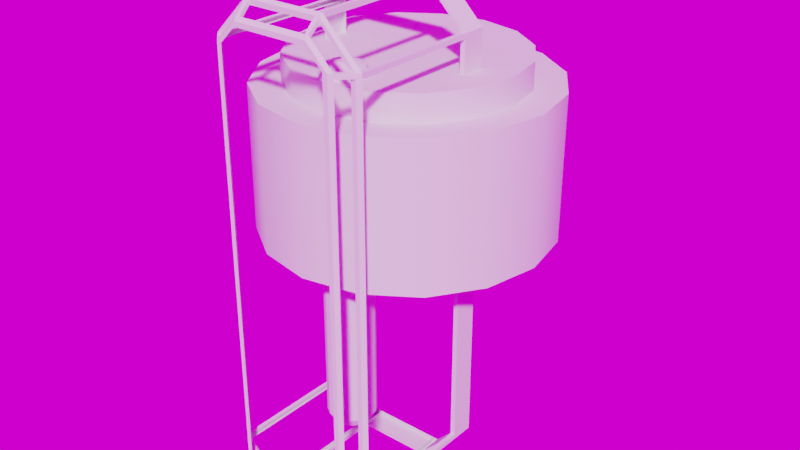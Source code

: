 # Source: blenderisland_wall_lamp.blend  (saved by Blender 2.83.18; exported with 4.5.12 LTS)
import bpy
from mathutils import Matrix  # noqa: F401  (used for matrix-valued properties, if any)

bpy.ops.wm.read_factory_settings(use_empty=True)
scene = bpy.context.scene
scene.name = 'Scene'

# ---- collections
col_wall_lamp = bpy.data.collections.new('wall_lamp'); scene.collection.children.link(col_wall_lamp)
col_no_import = bpy.data.collections.new('NO_import'); scene.collection.children.link(col_no_import)
col_table_lamp = bpy.data.collections.new('table_lamp'); scene.collection.children.link(col_table_lamp)

# ---- images (referenced by path relative to the original .blend; pixels are not part of the script)
import os
ASSET_DIR = os.environ.get("B2B_ASSET_DIR", "")  # directory of the original .blend (textures are referenced by path, not embedded)
HERE = os.path.dirname(os.path.abspath(__file__))  # packed textures are extracted next to this script under _unpacked/

def load_image(name, relpath, width, height, colorspace="sRGB"):
    """Load a texture the original file referenced (path relative to the .blend, or extracted next to this script)."""
    p = next((c for c in (os.path.join(HERE, relpath), os.path.join(ASSET_DIR, relpath)) if relpath and os.path.exists(c)), "")
    if p:
        img = bpy.data.images.load(p, check_existing=True)
        img.name = name
    else:  # same state as the original file: an image datablock whose file is absent (Cycles renders it pink)
        img = bpy.data.images.new(name, width, height)
        img.source = "FILE"
        img.filepath = "//" + (relpath or name)
    img.colorspace_settings.name = colorspace
    return img
img_courtyard_exr = load_image('courtyard.exr', 'courtyard.exr', 1024, 1024, 'Linear Rec.709')
img_forest_exr = load_image('forest.exr', 'forest.exr', 1024, 1024, 'Linear Rec.709')
img_interior_exr = load_image('interior.exr', 'interior.exr', 1024, 1024, 'Linear Rec.709')
img_night_exr = load_image('night.exr', 'night.exr', 1024, 1024, 'Linear Rec.709')
img_studio_exr = load_image('studio.exr', 'studio.exr', 1024, 1024, 'Linear Rec.709')
img_sunset_exr = load_image('sunset.exr', 'sunset.exr', 1024, 1024, 'Linear Rec.709')
img_sunrise_exr = load_image('sunrise.exr', 'sunrise.exr', 1024, 1024, 'Linear Rec.709')
img_city_exr = load_image('city.exr', 'city.exr', 1024, 1024, 'Linear Rec.709')

# ---- materials (node trees are filled in below, after node groups)
mat_lamp_screen = bpy.data.materials.new('lamp_screen')
mat_3rd = bpy.data.materials.new('3rd')
mat_2_light = bpy.data.materials.new('2_light')
mat_3_light = bpy.data.materials.new('3_light')
mat_1st__dominating_color = bpy.data.materials.new('1st (dominating color)')

# ---- node groups
ng_auto_smooth = bpy.data.node_groups.new('Auto Smooth', 'GeometryNodeTree')
_s = ng_auto_smooth.interface.new_socket(name='Geometry', in_out='OUTPUT', socket_type='NodeSocketGeometry')
_s = ng_auto_smooth.interface.new_socket(name='Geometry', in_out='INPUT', socket_type='NodeSocketGeometry')
_s = ng_auto_smooth.interface.new_socket(name='Angle', in_out='INPUT', socket_type='NodeSocketFloat')
_s.subtype = 'ANGLE'
_s.min_value = 0.0
_s.max_value = 3.142
ng_auto_smooth.is_modifier = True
_N = ng_auto_smooth.nodes; _L = ng_auto_smooth.links
n0 = _N.new('NodeGroupOutput'); n0.name = 'Group Output'; n0.location = (480, -100)
n1 = _N.new('NodeGroupInput'); n1.name = 'Group Input'; n1.location = (-420, -300)
n2 = _N.new('NodeGroupInput'); n2.name = 'Group Input.001'; n2.location = (-60, -100)
n3 = _N.new('GeometryNodeSetShadeSmooth'); n3.name = 'Set Shade Smooth'; n3.location = (120, -100)
n3.domain = 'EDGE'
n4 = _N.new('GeometryNodeSetShadeSmooth'); n4.name = 'Set Shade Smooth.001'; n4.location = (300, -100)
n5 = _N.new('GeometryNodeInputMeshEdgeAngle'); n5.name = 'Edge Angle'; n5.location = (-420, -220)
n6 = _N.new('GeometryNodeInputEdgeSmooth'); n6.name = 'Is Edge Smooth'; n6.location = (-60, -160)
n7 = _N.new('GeometryNodeInputShadeSmooth'); n7.name = 'Is Face Smooth'; n7.location = (-240, -340)
n8 = _N.new('FunctionNodeBooleanMath'); n8.name = 'Boolean Math'; n8.location = (-60, -220)
n9 = _N.new('FunctionNodeCompare'); n9.name = 'Compare'; n9.location = (-240, -180)
n9.operation = 'LESS_EQUAL'
_L.new(n5.outputs[0], n9.inputs[0])
_L.new(n4.outputs[0], n0.inputs[0])
_L.new(n1.outputs[1], n9.inputs[1])
_L.new(n9.outputs[0], n8.inputs[0])
_L.new(n7.outputs[0], n8.inputs[1])
_L.new(n2.outputs[0], n3.inputs[0])
_L.new(n6.outputs[0], n3.inputs[1])
_L.new(n3.outputs[0], n4.inputs[0])
_L.new(n8.outputs[0], n3.inputs[2])
n0.is_active_output = True

# ---- material node trees
mat_lamp_screen.use_nodes = True; mat_lamp_screen.node_tree.nodes.clear()
_N = mat_lamp_screen.node_tree.nodes; _L = mat_lamp_screen.node_tree.links
n0 = _N.new('ShaderNodeOutputMaterial'); n0.name = 'Material Output'; n0.location = (439, 309)
n1 = _N.new('ShaderNodeTexCoord'); n1.name = 'Texture Coordinate'; n1.location = (-1228, 273)
n2 = _N.new('ShaderNodeMapping'); n2.name = 'Mapping'; n2.location = (-999, 301)
n2.inputs[3].default_value = (3.3, 3.3, 3.3)
n3 = _N.new('ShaderNodeTexGradient'); n3.name = 'Gradient Texture'; n3.location = (-824, 344)
n3.gradient_type = 'QUADRATIC_SPHERE'
n4 = _N.new('ShaderNodeBsdfTranslucent'); n4.name = 'Translucent BSDF'; n4.location = (-243, 425)
n5 = _N.new('ShaderNodeRGBCurve'); n5.name = 'RGB Curves'; n5.location = (-636, 367)
_c = n5.mapping.curves[3]
while len(_c.points) > 2: _c.points.remove(_c.points[-1])
_c.points[0].location = (0.0, 0.0); _c.points[0].handle_type = 'AUTO'
_c.points[1].location = (0.43697, 0.1875); _c.points[1].handle_type = 'AUTO'
_p = _c.points.new(0.72689, 0.90341); _p.handle_type = 'AUTO'
_p = _c.points.new(1.0, 1.0); _p.handle_type = 'AUTO'
n5.mapping.update()
_L.new(n3.outputs[1], n5.inputs[1])
_L.new(n2.outputs[0], n3.inputs[0])
_L.new(n1.outputs[3], n2.inputs[0])
_L.new(n5.outputs[0], n4.inputs[0])
_L.new(n4.outputs[0], n0.inputs[0])
n0.is_active_output = True

# ---- world
world_world = bpy.data.worlds.new('World'); scene.world = world_world
world_world.use_nodes = True; world_world.node_tree.nodes.clear()
_N = world_world.node_tree.nodes; _L = world_world.node_tree.links
n0 = _N.new('ShaderNodeOutputWorld'); n0.name = 'World Output'; n0.location = (300, 300)
n1 = _N.new('ShaderNodeBackground'); n1.name = 'Background'; n1.location = (10, 300)
n2 = _N.new('ShaderNodeTexEnvironment'); n2.name = 'Environment Texture.005'; n2.location = (-730, 201)
n2.image = img_courtyard_exr
n3 = _N.new('ShaderNodeTexEnvironment'); n3.name = 'Environment Texture.002'; n3.location = (-472, 412)
n3.image = img_forest_exr
n4 = _N.new('ShaderNodeTexEnvironment'); n4.name = 'Environment Texture.006'; n4.location = (-976, 415)
n4.image = img_interior_exr
n5 = _N.new('ShaderNodeTexEnvironment'); n5.name = 'Environment Texture.007'; n5.location = (-983, 207)
n5.image = img_night_exr
n6 = _N.new('ShaderNodeTexEnvironment'); n6.name = 'Environment Texture.008'; n6.location = (-1225, 424)
n6.image = img_studio_exr
n7 = _N.new('ShaderNodeTexEnvironment'); n7.name = 'Environment Texture.003'; n7.location = (-472, 200)
n7.image = img_sunset_exr
n8 = _N.new('ShaderNodeTexEnvironment'); n8.name = 'Environment Texture.009'; n8.location = (-1248, 193)
n8.image = img_sunrise_exr
n9 = _N.new('ShaderNodeTexEnvironment'); n9.name = 'Environment Texture.004'; n9.location = (-726, 416)
n9.image = img_city_exr
_L.new(n1.outputs[0], n0.inputs[0])
_L.new(n9.outputs[0], n1.inputs[0])
n0.is_active_output = True
world_world.color = (0.07324, 0.07324, 0.07324)
world_world.use_sun_shadow = False
world_world.sun_shadow_jitter_overblur = 0.0

# ---- meshes
me_plane_001 = bpy.data.meshes.new('Plane.001')
me_plane_001.from_pydata([(0.0, 0.08582, 0.0), (0.0, 0.1, 0.0), (0.03099, 0.0, 0.0), (0.0, 0.0, 0.0), (0.0, 0.0, 0.07001), (0.0, 0.05, 0.0), (0.03099, 0.05, 0.0), (0.0, 0.05, 0.07001), (0.01682, 0.1, 0.0), (0.03099, 0.08582, 0.0), (0.0, 0.08582, 0.07001), (0.0, 0.09262, 0.07001), (0.0, 0.1, 0.06264), (0.03099, 0.0, 0.06264), (0.02306, 0.0, 0.07001), (0.03099, 0.05, 0.06264), (0.02304, 0.05, 0.07001), (0.02297, 0.08582, 0.07001), (0.03099, 0.08582, 0.06264), (0.01608, 0.09262, 0.07001), (0.01682, 0.1, 0.06264)], [], [(7, 16, 17, 10), (5, 0, 9, 6), (18, 9, 8, 20), (6, 9, 18, 15), (2, 6, 15, 13), (3, 5, 6, 2), (4, 14, 16, 7), (10, 17, 19, 11), (9, 0, 1, 8), (13, 15, 16, 14), (19, 17, 18, 20), (11, 19, 20, 12), (17, 16, 15, 18), (8, 1, 12, 20)])
_uv = me_plane_001.uv_layers.new(name='UVMap')
_uv.uv.foreach_set('vector', [0.5, 0.625, 0.5066, 0.625, 0.5066, 0.7146, 0.5, 0.7146, 0.5, 0.625, 0.5, 0.7146, 0.5089, 0.7146, 0.5089, 0.625, 0.5089, 0.7146, 0.5089, 0.7146, 0.5048, 0.75, 0.5048, 0.75, 0.5089, 0.625, 0.5089, 0.7146, 0.5089, 0.7146, 0.5089, 0.625, 0.5089, 0.5, 0.5089, 0.625, 0.5089, 0.625, 0.5089, 0.5, 0.5, 0.5, 0.5, 0.625, 0.5089, 0.625, 0.5089, 0.5, 0.5, 0.5, 0.5066, 0.5, 0.5066, 0.625, 0.5, 0.625, 0.5, 0.7146, 0.5066, 0.7146, 0.5046, 0.7316, 0.5, 0.7316, 0.5089, 0.7146, 0.5, 0.7146, 0.5, 0.75, 0.5048, 0.75, 0.5089, 0.5, 0.5089, 0.625, 0.5066, 0.625, 0.5066, 0.5, 0.5046, 0.7316, 0.5066, 0.7146, 0.5089, 0.7146, 0.5048, 0.75, 0.5, 0.7316, 0.5046, 0.7316, 0.5048, 0.75, 0.5, 0.75, 0.5066, 0.7146, 0.5066, 0.625, 0.5089, 0.625, 0.5089, 0.7146, 0.5048, 0.75, 0.5, 0.75, 0.5, 0.75, 0.5048, 0.75])
me_plane_001.materials.append(mat_lamp_screen)
me_plane_001.use_remesh_fix_poles = True
me_plane_001.use_remesh_preserve_attributes = False
me_plane_001.use_mirror_vertex_groups = False
me_plane_001.update()
me_plane_004 = bpy.data.meshes.new('Plane.004')
me_plane_004.from_pydata([(0.03099, 0.08582, 0.0), (0.03099, 0.08384, 0.06264), (0.02297, 0.08582, 0.07001), (0.03099, 0.08582, 0.06264), (0.01682, 0.1, 0.06264), (0.03099, 0.08384, 0.0), (0.02297, 0.08384, 0.07001), (0.01622, 0.09407, 0.06857), (0.02448, 0.08582, 0.06862), (0.02448, 0.08384, 0.06862), (0.02943, 0.08582, 0.06407), (0.0167, 0.09881, 0.06382), (0.02943, 0.08384, 0.06407), (0.01467, 0.09882, 0.06382), (0.03099, 0.08384, 0.009851), (0.03099, 0.08582, 0.009851), (0.0, 0.09262, 0.07001), (0.0, 0.1, 0.06264), (0.0, 0.09408, 0.06856), (0.0, 0.09883, 0.06381), (0.03099, 0.0, 0.06264), (0.02306, 0.0, 0.07001), (0.02456, 0.0, 0.06862), (0.02949, 0.0, 0.06404), (0.01682, 0.1, 0.009851), (0.01467, 0.1, 0.0), (0.01682, 0.1, 0.0), (0.01608, 0.09262, 0.07001), (0.01467, 0.09262, 0.07001), (0.01467, 0.1, 0.06264), (0.01467, 0.09407, 0.06856), (0.01467, 0.1, 0.009851), (0.01608, 0.09462, 0.07001), (0.01682, 0.102, 0.0), (0.01622, 0.09607, 0.06857), (0.01682, 0.102, 0.009851), (0.0167, 0.1008, 0.06382), (0.01682, 0.102, 0.06264), (0.01467, 0.1008, 0.06382), (0.03143, 0.08582, 0.06407), (0.03299, 0.08582, 0.06264), (0.03299, 0.08582, 0.009851), (0.02497, 0.08582, 0.07001), (0.02648, 0.08582, 0.06862), (0.03299, 0.08582, 0.0), (0.03299, 0.08384, 0.0), (0.03099, 0.0, 0.0), (0.03099, 0.0, 0.009851), (0.0, 0.1008, 0.06381), (0.0, 0.102, 0.06264), (0.01467, 0.102, 0.06264), (0.0, 0.09462, 0.07001), (0.0, 0.09608, 0.06856), (0.01467, 0.09607, 0.06856), (0.01467, 0.09462, 0.07001), (0.01467, 0.102, 0.0), (0.01467, 0.102, 0.009851), (0.02497, 0.08384, 0.07001), (0.03299, 0.08384, 0.06264), (0.02648, 0.08384, 0.06862), (0.03143, 0.08384, 0.06407), (0.03299, 0.08384, 0.009851), (0.03299, 0.0, 0.0), (0.03299, 0.0, 0.009851), (0.02656, 0.0, 0.06862), (0.02506, 0.0, 0.07001), (0.03299, 0.0, 0.06264), (0.03149, 0.0, 0.06404), (0.0, 0.1, 0.0), (0.0, 0.1, 0.009851), (0.0, 0.102, 0.0), (0.0, 0.102, 0.009851)], [], [(11, 10, 3, 4), (47, 46, 62, 63), (14, 5, 45, 61), (6, 9, 59, 57), (27, 2, 8, 7), (9, 12, 60, 59), (17, 19, 48, 49), (29, 17, 49, 50), (24, 15, 0, 26), (19, 13, 38, 48), (26, 25, 55, 33), (7, 11, 36, 34), (30, 28, 54, 53), (28, 27, 32, 54), (33, 35, 41, 44), (13, 30, 53, 38), (38, 36, 37, 50), (54, 32, 34, 53), (53, 34, 36, 38), (33, 55, 56, 35), (35, 56, 50, 37), (31, 29, 50, 56), (34, 32, 42, 43), (29, 13, 38, 50), (25, 31, 56, 55), (4, 24, 35, 37), (39, 60, 58, 40), (45, 44, 41, 61), (42, 57, 59, 43), (43, 59, 60, 39), (61, 41, 40, 58), (5, 0, 44, 45), (12, 1, 58, 60), (2, 6, 57, 42), (15, 3, 40, 41), (10, 8, 43, 39), (1, 14, 61, 58), (32, 42, 2, 27), (7, 34, 43, 8), (36, 11, 10, 39), (37, 36, 39, 40), (4, 37, 40, 3), (41, 35, 24, 15), (26, 33, 44, 0), (51, 54, 53, 52), (48, 38, 50, 49), (18, 16, 51, 52), (69, 31, 56, 71), (30, 18, 52, 53), (16, 28, 54, 51), (61, 63, 62, 45), (46, 5, 45, 62), (14, 47, 63, 61), (64, 59, 57, 65), (66, 58, 60, 67), (12, 23, 67, 60), (21, 22, 64, 65), (23, 20, 66, 67), (22, 9, 59, 64), (6, 21, 65, 57), (20, 1, 58, 66), (25, 68, 70, 55), (56, 55, 70, 71)])
_uv = me_plane_004.uv_layers.new(name='UVMap')
_uv.uv.foreach_set('vector', [0.5047, 0.7452, 0.5084, 0.7145, 0.5089, 0.7146, 0.5048, 0.75, 0.5089, 0.6953, 0.5089, 0.6959, 0.5089, 0.6959, 0.5089, 0.6953, 0.5089, 0.6953, 0.5089, 0.6959, 0.5089, 0.6959, 0.5089, 0.6953, 0.5066, 0.6731, 0.507, 0.6773, 0.507, 0.6773, 0.5066, 0.6731, 0.5046, 0.7316, 0.5066, 0.7146, 0.507, 0.7146, 0.5047, 0.7367, 0.0, 0.0, 0.0, 0.0, 0.0, 0.0, 0.0, 0.0, 0.5, 0.75, 0.5, 0.747, 0.5, 0.747, 0.5, 0.75, 0.0, 0.0, 0.0, 0.0, 0.0, 0.0, 0.0, 0.0, 0.5048, 0.75, 0.5089, 0.6998, 0.5089, 0.7002, 0.5048, 0.75, 0.0, 0.0, 0.0, 0.0, 0.0, 0.0, 0.0, 0.0, 0.0, 0.0, 0.0, 0.0, 0.0, 0.0, 0.0, 0.0, 0.0, 0.0, 0.0, 0.0, 0.0, 0.0, 0.0, 0.0, 0.5042, 0.7362, 0.5042, 0.7316, 0.5042, 0.7316, 0.5042, 0.7362, 0.0, 0.0, 0.0, 0.0, 0.0, 0.0, 0.0, 0.0, 0.0, 0.0, 0.0, 0.0, 0.0, 0.0, 0.0, 0.0, 0.0, 0.0, 0.0, 0.0, 0.0, 0.0, 0.0, 0.0, 0.5042, 0.7457, 0.5047, 0.7452, 0.5048, 0.75, 0.5042, 0.75, 0.5042, 0.7316, 0.5046, 0.7316, 0.5047, 0.7367, 0.5042, 0.7362, 0.5042, 0.7362, 0.5047, 0.7367, 0.5047, 0.7452, 0.5042, 0.7457, 0.5048, 0.75, 0.5042, 0.75, 0.5042, 0.75, 0.5048, 0.75, 0.5048, 0.75, 0.5042, 0.75, 0.5042, 0.75, 0.5048, 0.75, 0.0, 0.0, 0.0, 0.0, 0.0, 0.0, 0.0, 0.0, 0.0, 0.0, 0.0, 0.0, 0.0, 0.0, 0.0, 0.0, 0.5042, 0.75, 0.5042, 0.7457, 0.5042, 0.7457, 0.5042, 0.75, 0.5042, 0.75, 0.5042, 0.75, 0.5042, 0.75, 0.5042, 0.75, 0.0, 0.0, 0.0, 0.0, 0.0, 0.0, 0.0, 0.0, 0.5085, 0.6935, 0.5084, 0.6883, 0.5089, 0.6921, 0.5089, 0.6979, 0.5089, 0.6959, 0.5089, 0.7002, 0.5089, 0.6998, 0.5089, 0.6953, 0.5066, 0.6723, 0.5066, 0.6731, 0.507, 0.6773, 0.5073, 0.6807, 0.5073, 0.6807, 0.507, 0.6773, 0.5084, 0.6883, 0.5085, 0.6935, 0.5089, 0.6953, 0.5089, 0.6998, 0.5089, 0.6979, 0.5089, 0.6921, 0.0, 0.0, 0.0, 0.0, 0.0, 0.0, 0.0, 0.0, 0.5084, 0.6883, 0.5089, 0.6921, 0.5089, 0.6921, 0.5084, 0.6883, 0.0, 0.0, 0.0, 0.0, 0.0, 0.0, 0.0, 0.0, 0.0, 0.0, 0.0, 0.0, 0.0, 0.0, 0.0, 0.0, 0.0, 0.0, 0.0, 0.0, 0.0, 0.0, 0.0, 0.0, 0.0, 0.0, 0.0, 0.0, 0.0, 0.0, 0.0, 0.0, 0.5046, 0.7316, 0.5066, 0.7146, 0.5066, 0.7146, 0.5046, 0.7316, 0.0, 0.0, 0.0, 0.0, 0.0, 0.0, 0.0, 0.0, 0.0, 0.0, 0.0, 0.0, 0.0, 0.0, 0.0, 0.0, 0.0, 0.0, 0.0, 0.0, 0.0, 0.0, 0.0, 0.0, 0.0, 0.0, 0.0, 0.0, 0.0, 0.0, 0.0, 0.0, 0.5089, 0.6998, 0.5048, 0.75, 0.5048, 0.75, 0.5089, 0.6998, 0.0, 0.0, 0.0, 0.0, 0.0, 0.0, 0.0, 0.0, 0.5, 0.7316, 0.5042, 0.7316, 0.5042, 0.7362, 0.5, 0.7352, 0.5, 0.747, 0.5042, 0.7457, 0.5042, 0.75, 0.5, 0.75, 0.5, 0.7352, 0.5, 0.7316, 0.5, 0.7316, 0.5, 0.7352, 0.0, 0.0, 0.0, 0.0, 0.0, 0.0, 0.0, 0.0, 0.0, 0.0, 0.0, 0.0, 0.0, 0.0, 0.0, 0.0, 0.0, 0.0, 0.0, 0.0, 0.0, 0.0, 0.0, 0.0, 0.5089, 0.6953, 0.5089, 0.6953, 0.5089, 0.6959, 0.5089, 0.6959, 0.0, 0.0, 0.0, 0.0, 0.0, 0.0, 0.0, 0.0, 0.0, 0.0, 0.0, 0.0, 0.0, 0.0, 0.0, 0.0, 0.507, 0.5, 0.5071, 0.6936, 0.5066, 0.6915, 0.5066, 0.5, 0.5089, 0.5, 0.509, 0.7009, 0.5085, 0.6981, 0.5081, 0.5, 0.0, 0.0, 0.0, 0.0, 0.0, 0.0, 0.0, 0.0, 0.5066, 0.5, 0.507, 0.5, 0.507, 0.5, 0.5066, 0.5, 0.5081, 0.5, 0.5089, 0.5, 0.5089, 0.5, 0.5081, 0.5, 0.0, 0.0, 0.0, 0.0, 0.0, 0.0, 0.0, 0.0, 0.0, 0.0, 0.0, 0.0, 0.0, 0.0, 0.0, 0.0, 0.0, 0.0, 0.0, 0.0, 0.0, 0.0, 0.0, 0.0, 0.0, 0.0, 0.0, 0.0, 0.0, 0.0, 0.0, 0.0, 0.5042, 0.75, 0.5042, 0.75, 0.5042, 0.75, 0.5042, 0.75])
me_plane_004.materials.append(mat_3rd)
me_plane_004.use_remesh_fix_poles = True
me_plane_004.use_remesh_preserve_attributes = False
me_plane_004.use_mirror_vertex_groups = False
me_plane_004.update()
me_cylinder = bpy.data.meshes.new('Cylinder')
me_cylinder.from_pydata([(-0.003827, 0.009239, 0.006827), (0.0, 0.01, 0.0706), (-0.007071, 0.007071, 0.006827), (0.003827, 0.009239, 0.0706), (-0.009239, 0.003827, 0.006827), (0.007071, 0.007071, 0.0706), (-0.01, 1.192e-10, 0.006827), (0.009239, 0.003827, 0.0706), (-0.009239, -0.003827, 0.006827), (0.01, -4.371e-10, 0.0706), (-0.007071, -0.007071, 0.006827), (0.009239, -0.003827, 0.0706), (-0.003827, -0.009239, 0.006827), (0.007071, -0.007071, 0.0706), (1.51e-09, -0.01, 0.006827), (0.003827, -0.009239, 0.0706), (0.003827, -0.009239, 0.006827), (1.51e-09, -0.01, 0.0706), (0.007071, -0.007071, 0.006827), (-0.003827, -0.009239, 0.0706), (0.009239, -0.003827, 0.006827), (-0.007071, -0.007071, 0.0706), (0.01, -4.371e-10, 0.006827), (-0.009239, -0.003827, 0.0706), (0.009239, 0.003827, 0.006827), (-0.01, 1.192e-10, 0.0706), (0.007071, 0.007071, 0.006827), (-0.009239, 0.003827, 0.0706), (0.003827, 0.009239, 0.006827), (-0.007071, 0.007071, 0.0706), (0.0, 0.01, 0.006827), (-0.003827, 0.009239, 0.0706), (0.003011, 0.00727, 0.07443), (1.551e-10, 0.007869, 0.07443), (0.005564, 0.005564, 0.07443), (0.00727, 0.003011, 0.07443), (0.007869, -1.138e-09, 0.07443), (0.00727, -0.003011, 0.07443), (0.005564, -0.005564, 0.07443), (0.003011, -0.00727, 0.07443), (1.343e-09, -0.007869, 0.07443), (-0.003011, -0.00727, 0.07443), (-0.005564, -0.005564, 0.07443), (-0.00727, -0.003011, 0.07443), (-0.007869, -7.001e-10, 0.07443), (-0.00727, 0.003011, 0.07443), (-0.005564, 0.005564, 0.07443), (-0.003011, 0.00727, 0.07443), (0.001338, 0.003231, 0.076), (3.842e-10, 0.003497, 0.076), (0.002473, 0.002473, 0.076), (0.003231, 0.001338, 0.076), (0.003497, -5.056e-10, 0.076), (0.003231, -0.001338, 0.076), (0.002473, -0.002473, 0.076), (0.001338, -0.003231, 0.076), (9.122e-10, -0.003497, 0.076), (-0.001338, -0.003231, 0.076), (-0.002473, -0.002473, 0.076), (-0.003231, -0.001338, 0.076), (-0.003497, -3.111e-10, 0.076), (-0.003231, 0.001338, 0.076), (-0.002473, 0.002473, 0.076), (-0.001338, 0.003231, 0.076), (0.0, 0.01, 4.787e-05), (0.003827, 0.009239, 4.787e-05), (0.007071, 0.007071, 4.787e-05), (0.009239, 0.003827, 4.787e-05), (0.01, -4.371e-10, 4.787e-05), (0.009239, -0.003827, 4.787e-05), (0.007071, -0.007071, 4.787e-05), (0.003827, -0.009239, 4.787e-05), (1.51e-09, -0.01, 4.787e-05), (-0.003827, -0.009239, 4.787e-05), (-0.007071, -0.007071, 4.787e-05), (-0.009239, -0.003827, 4.787e-05), (-0.01, 1.192e-10, 4.787e-05), (-0.009239, 0.003827, 4.787e-05), (-0.007071, 0.007071, 4.787e-05), (-0.003827, 0.009239, 4.787e-05), (-9.806e-11, 0.01164, 0.006827), (0.004456, 0.01076, 0.006827), (0.01076, 0.004456, 0.006827), (0.01164, 1.033e-10, 0.006827), (0.01076, -0.004456, 0.006827), (0.008233, -0.008233, 0.006827), (0.004456, -0.01076, 0.006827), (1.66e-09, -0.01164, 0.006827), (-0.004456, -0.01076, 0.006827), (-0.008233, -0.008233, 0.006827), (-0.01076, -0.004456, 0.006827), (-0.01164, 7.511e-10, 0.006827), (-0.01076, 0.004456, 0.006827), (-0.008233, 0.008233, 0.006827), (-0.004456, 0.01076, 0.006827), (-9.806e-11, 0.01164, 4.787e-05), (0.008233, 0.008233, 0.006827), (0.004456, 0.01076, 4.787e-05), (0.008233, 0.008233, 4.787e-05), (0.01076, 0.004456, 4.787e-05), (0.01164, 1.033e-10, 4.787e-05), (0.01076, -0.004456, 4.787e-05), (0.008233, -0.008233, 4.787e-05), (0.004456, -0.01076, 4.787e-05), (1.66e-09, -0.01164, 4.787e-05), (-0.004456, -0.01076, 4.787e-05), (-0.008233, -0.008233, 4.787e-05), (-0.01076, -0.004456, 4.787e-05), (-0.01164, 7.511e-10, 4.787e-05), (-0.01076, 0.004456, 4.787e-05), (-0.008233, 0.008233, 4.787e-05), (-0.004456, 0.01076, 4.787e-05), (-0.002228, 0.0351, 4.787e-05), (0.002228, 0.0351, 0.006827), (0.002228, 0.0351, 4.787e-05), (-9.806e-11, 0.0351, 4.787e-05), (-9.806e-11, 0.0351, 0.006827), (-0.002228, 0.0351, 0.006827), (-0.002228, 0.0112, 4.787e-05), (-0.002228, 0.0112, 0.006827), (0.002228, 0.0112, 0.006827), (0.002228, 0.0112, 4.787e-05), (-9.806e-11, 0.01164, 4.787e-05), (-9.806e-11, 0.01164, 0.006827)], [], [(30, 1, 3, 28), (28, 3, 5, 26), (26, 5, 7, 24), (24, 7, 9, 22), (22, 9, 11, 20), (20, 11, 13, 18), (18, 13, 15, 16), (16, 15, 17, 14), (14, 17, 19, 12), (12, 19, 21, 10), (10, 21, 23, 8), (8, 23, 25, 6), (6, 25, 27, 4), (4, 27, 29, 2), (13, 11, 37, 38), (2, 29, 31, 0), (0, 31, 1, 30), (97, 81, 96, 98), (39, 38, 54, 55), (23, 21, 42, 43), (1, 31, 47, 33), (9, 7, 35, 36), (19, 17, 40, 41), (29, 27, 45, 46), (5, 3, 32, 34), (15, 13, 38, 39), (25, 23, 43, 44), (11, 9, 36, 37), (21, 19, 41, 42), (31, 29, 46, 47), (7, 5, 34, 35), (17, 15, 39, 40), (3, 1, 33, 32), (27, 25, 44, 45), (48, 49, 63, 62, 61, 60, 59, 58, 57, 56, 55, 54, 53, 52, 51, 50), (47, 46, 62, 63), (40, 39, 55, 56), (32, 33, 49, 48), (33, 47, 63, 49), (41, 40, 56, 57), (34, 32, 48, 50), (42, 41, 57, 58), (35, 34, 50, 51), (43, 42, 58, 59), (36, 35, 51, 52), (44, 43, 59, 60), (37, 36, 52, 53), (45, 44, 60, 61), (38, 37, 53, 54), (46, 45, 61, 62), (74, 73, 105, 106), (10, 8, 90, 89), (75, 74, 106, 107), (12, 10, 89, 88), (76, 75, 107, 108), (77, 76, 108, 109), (14, 12, 88, 87), (78, 77, 109, 110), (16, 14, 87, 86), (65, 64, 95, 97), (79, 78, 110, 111), (66, 65, 97, 98), (0, 30, 80, 94), (64, 79, 111, 95), (18, 16, 86, 85), (67, 66, 98, 99), (111, 94, 80, 95), (110, 93, 94, 111), (109, 92, 93, 110), (108, 91, 92, 109), (107, 90, 91, 108), (106, 89, 90, 107), (105, 88, 89, 106), (104, 87, 88, 105), (103, 86, 87, 104), (102, 85, 86, 103), (101, 84, 85, 102), (100, 83, 84, 101), (99, 82, 83, 100), (98, 96, 82, 99), (95, 80, 81, 97), (30, 28, 81, 80), (73, 72, 104, 105), (8, 6, 91, 90), (72, 71, 103, 104), (6, 4, 92, 91), (71, 70, 102, 103), (24, 22, 83, 82), (70, 69, 101, 102), (22, 20, 84, 83), (4, 2, 93, 92), (26, 24, 82, 96), (69, 68, 100, 101), (2, 0, 94, 93), (28, 26, 96, 81), (68, 67, 99, 100), (20, 18, 85, 84), (120, 123, 122, 121), (121, 122, 115, 114), (119, 123, 116, 117), (115, 116, 113, 114), (120, 121, 114, 113), (123, 120, 113, 116), (112, 117, 116, 115), (118, 119, 117, 112), (122, 118, 112, 115), (119, 118, 122, 123)])
me_cylinder.polygons.foreach_set('material_index', [1, 1, 1, 1, 1, 1, 1, 1, 1, 1, 1, 1, 1, 1, 1, 1, 1, 0, 1, 1, 1, 1, 1, 1, 1, 1, 1, 1, 1, 1, 1, 1, 1, 1, 1, 1, 1, 1, 1, 1, 1, 1, 1, 1, 1, 1, 1, 1, 1, 1, 0, 0, 0, 0, 0, 0, 0, 0, 0, 0, 0, 0, 0, 0, 0, 0, 0, 0, 0, 0, 0, 0, 0, 0, 0, 0, 0, 0, 0, 0, 0, 0, 0, 0, 0, 0, 0, 0, 0, 0, 0, 0, 0, 0, 0, 0, 0, 0, 0, 0, 0, 0, 0, 0, 0, 0, 0])
_uv = me_cylinder.uv_layers.new(name='UVMap')
_uv.uv.foreach_set('vector', [1.0, 0.7992, 1.0, 1.0, 0.9375, 1.0, 0.9375, 0.7992, 0.9375, 0.7992, 0.9375, 1.0, 0.875, 1.0, 0.875, 0.7992, 0.875, 0.7992, 0.875, 1.0, 0.8125, 1.0, 0.8125, 0.7992, 0.8125, 0.7992, 0.8125, 1.0, 0.75, 1.0, 0.75, 0.7992, 0.75, 0.7992, 0.75, 1.0, 0.6875, 1.0, 0.6875, 0.7992, 0.6875, 0.7992, 0.6875, 1.0, 0.625, 1.0, 0.625, 0.7992, 0.625, 0.7992, 0.625, 1.0, 0.5625, 1.0, 0.5625, 0.7992, 0.5625, 0.7992, 0.5625, 1.0, 0.5, 1.0, 0.5, 0.7992, 0.5, 0.7992, 0.5, 1.0, 0.4375, 1.0, 0.4375, 0.7992, 0.4375, 0.7992, 0.4375, 1.0, 0.375, 1.0, 0.375, 0.7992, 0.375, 0.7992, 0.375, 1.0, 0.3125, 1.0, 0.3125, 0.7992, 0.3125, 0.7992, 0.3125, 1.0, 0.25, 1.0, 0.25, 0.7992, 0.25, 0.7992, 0.25, 1.0, 0.1875, 1.0, 0.1875, 0.7992, 0.1875, 0.7992, 0.1875, 1.0, 0.125, 1.0, 0.125, 0.7992, 0.625, 1.0, 0.6875, 1.0, 0.6875, 1.0, 0.625, 1.0, 0.125, 0.7992, 0.125, 1.0, 0.0625, 1.0, 0.0625, 0.7992, 0.0625, 0.7992, 0.0625, 1.0, 0.0, 1.0, 3.28e-07, 0.7992, 0.9375, 0.7778, 0.9375, 0.7992, 0.875, 0.7992, 0.875, 0.7778, 0.5625, 1.0, 0.625, 1.0, 0.625, 1.0, 0.5625, 1.0, 0.3125, 1.0, 0.375, 1.0, 0.375, 1.0, 0.3125, 1.0, 0.0, 1.0, 0.0625, 1.0, 0.0625, 1.0, 0.0, 1.0, 0.75, 1.0, 0.8125, 1.0, 0.8125, 1.0, 0.75, 1.0, 0.4375, 1.0, 0.5, 1.0, 0.5, 1.0, 0.4375, 1.0, 0.125, 1.0, 0.1875, 1.0, 0.1875, 1.0, 0.125, 1.0, 0.875, 1.0, 0.9375, 1.0, 0.9375, 1.0, 0.875, 1.0, 0.5625, 1.0, 0.625, 1.0, 0.625, 1.0, 0.5625, 1.0, 0.25, 1.0, 0.3125, 1.0, 0.3125, 1.0, 0.25, 1.0, 0.6875, 1.0, 0.75, 1.0, 0.75, 1.0, 0.6875, 1.0, 0.375, 1.0, 0.4375, 1.0, 0.4375, 1.0, 0.375, 1.0, 0.0625, 1.0, 0.125, 1.0, 0.125, 1.0, 0.0625, 1.0, 0.8125, 1.0, 0.875, 1.0, 0.875, 1.0, 0.8125, 1.0, 0.5, 1.0, 0.5625, 1.0, 0.5625, 1.0, 0.5, 1.0, 0.9375, 1.0, 1.0, 1.0, 1.0, 1.0, 0.9375, 1.0, 0.1875, 1.0, 0.25, 1.0, 0.25, 1.0, 0.1875, 1.0, 0.3418, 0.4717, 0.25, 0.49, 0.1582, 0.4717, 0.08029, 0.4197, 0.02827, 0.3418, 0.01, 0.25, 0.02827, 0.1582, 0.08029, 0.08029, 0.1582, 0.02827, 0.25, 0.01, 0.3418, 0.02827, 0.4197, 0.08029, 0.4717, 0.1582, 0.49, 0.25, 0.4717, 0.3418, 0.4197, 0.4197, 0.0625, 1.0, 0.125, 1.0, 0.125, 1.0, 0.0625, 1.0, 0.5, 1.0, 0.5625, 1.0, 0.5625, 1.0, 0.5, 1.0, 0.9375, 1.0, 1.0, 1.0, 1.0, 1.0, 0.9375, 1.0, 0.0, 1.0, 0.0625, 1.0, 0.0625, 1.0, 0.0, 1.0, 0.4375, 1.0, 0.5, 1.0, 0.5, 1.0, 0.4375, 1.0, 0.875, 1.0, 0.9375, 1.0, 0.9375, 1.0, 0.875, 1.0, 0.375, 1.0, 0.4375, 1.0, 0.4375, 1.0, 0.375, 1.0, 0.8125, 1.0, 0.875, 1.0, 0.875, 1.0, 0.8125, 1.0, 0.3125, 1.0, 0.375, 1.0, 0.375, 1.0, 0.3125, 1.0, 0.75, 1.0, 0.8125, 1.0, 0.8125, 1.0, 0.75, 1.0, 0.25, 1.0, 0.3125, 1.0, 0.3125, 1.0, 0.25, 1.0, 0.6875, 1.0, 0.75, 1.0, 0.75, 1.0, 0.6875, 1.0, 0.1875, 1.0, 0.25, 1.0, 0.25, 1.0, 0.1875, 1.0, 0.625, 1.0, 0.6875, 1.0, 0.6875, 1.0, 0.625, 1.0, 0.125, 1.0, 0.1875, 1.0, 0.1875, 1.0, 0.125, 1.0, 0.0, 0.0, 0.0, 0.0, 0.0, 0.0, 0.0, 0.0, 0.375, 0.7992, 0.3125, 0.7992, 0.3125, 0.7992, 0.375, 0.7992, 0.0, 0.0, 0.0, 0.0, 0.0, 0.0, 0.0, 0.0, 0.4375, 0.7992, 0.375, 0.7992, 0.375, 0.7992, 0.4375, 0.7992, 0.0, 0.0, 0.0, 0.0, 0.0, 0.0, 0.0, 0.0, 0.0, 0.0, 0.0, 0.0, 0.0, 0.0, 0.0, 0.0, 0.5, 0.7992, 0.4375, 0.7992, 0.4375, 0.7992, 0.5, 0.7992, 0.0, 0.0, 0.0, 0.0, 0.0, 0.0, 0.0, 0.0, 0.5625, 0.7992, 0.5, 0.7992, 0.5, 0.7992, 0.5625, 0.7992, 0.0, 0.0, 0.0, 0.0, 0.0, 0.0, 0.0, 0.0, 0.0, 0.0, 0.0, 0.0, 0.0, 0.0, 0.0, 0.0, 0.0, 0.0, 0.0, 0.0, 0.0, 0.0, 0.0, 0.0, 0.0625, 0.7992, 3.28e-07, 0.7992, 3.28e-07, 0.7992, 0.0625, 0.7992, 0.0, 0.0, 0.0, 0.0, 0.0, 0.0, 0.0, 0.0, 0.625, 0.7992, 0.5625, 0.7992, 0.5625, 0.7992, 0.625, 0.7992, 0.0, 0.0, 0.0, 0.0, 0.0, 0.0, 0.0, 0.0, 0.0625, 0.7778, 0.0625, 0.7992, 3.28e-07, 0.7992, 4.168e-08, 0.7778, 0.125, 0.7778, 0.125, 0.7992, 0.0625, 0.7992, 0.0625, 0.7778, 0.1875, 0.7778, 0.1875, 0.7992, 0.125, 0.7992, 0.125, 0.7778, 0.25, 0.7778, 0.25, 0.7992, 0.1875, 0.7992, 0.1875, 0.7778, 0.3125, 0.7778, 0.3125, 0.7992, 0.25, 0.7992, 0.25, 0.7778, 0.375, 0.7778, 0.375, 0.7992, 0.3125, 0.7992, 0.3125, 0.7778, 0.4375, 0.7778, 0.4375, 0.7992, 0.375, 0.7992, 0.375, 0.7778, 0.5, 0.7778, 0.5, 0.7992, 0.4375, 0.7992, 0.4375, 0.7778, 0.5625, 0.7778, 0.5625, 0.7992, 0.5, 0.7992, 0.5, 0.7778, 0.625, 0.7778, 0.625, 0.7992, 0.5625, 0.7992, 0.5625, 0.7778, 0.6875, 0.7778, 0.6875, 0.7992, 0.625, 0.7992, 0.625, 0.7778, 0.75, 0.7778, 0.75, 0.7992, 0.6875, 0.7992, 0.6875, 0.7778, 0.8125, 0.7778, 0.8125, 0.7992, 0.75, 0.7992, 0.75, 0.7778, 0.875, 0.7778, 0.875, 0.7992, 0.8125, 0.7992, 0.8125, 0.7778, 1.0, 0.7778, 1.0, 0.7992, 0.9375, 0.7992, 0.9375, 0.7778, 1.0, 0.7992, 0.9375, 0.7992, 0.9375, 0.7992, 1.0, 0.7992, 0.0, 0.0, 0.0, 0.0, 0.0, 0.0, 0.0, 0.0, 0.3125, 0.7992, 0.25, 0.7992, 0.25, 0.7992, 0.3125, 0.7992, 0.0, 0.0, 0.0, 0.0, 0.0, 0.0, 0.0, 0.0, 0.25, 0.7992, 0.1875, 0.7992, 0.1875, 0.7992, 0.25, 0.7992, 0.0, 0.0, 0.0, 0.0, 0.0, 0.0, 0.0, 0.0, 0.8125, 0.7992, 0.75, 0.7992, 0.75, 0.7992, 0.8125, 0.7992, 0.0, 0.0, 0.0, 0.0, 0.0, 0.0, 0.0, 0.0, 0.75, 0.7992, 0.6875, 0.7992, 0.6875, 0.7992, 0.75, 0.7992, 0.1875, 0.7992, 0.125, 0.7992, 0.125, 0.7992, 0.1875, 0.7992, 0.875, 0.7992, 0.8125, 0.7992, 0.8125, 0.7992, 0.875, 0.7992, 0.0, 0.0, 0.0, 0.0, 0.0, 0.0, 0.0, 0.0, 0.125, 0.7992, 0.0625, 0.7992, 0.0625, 0.7992, 0.125, 0.7992, 0.9375, 0.7992, 0.875, 0.7992, 0.875, 0.7992, 0.9375, 0.7992, 0.0, 0.0, 0.0, 0.0, 0.0, 0.0, 0.0, 0.0, 0.6875, 0.7992, 0.625, 0.7992, 0.625, 0.7992, 0.6875, 0.7992, 0.0, 0.0, 0.0, 0.0, 0.0, 0.0, 0.0, 0.0, 0.0, 0.0, 0.0, 0.0, 0.0, 0.0, 0.0, 0.0, 0.0, 0.0, 0.0, 0.0, 0.0, 0.0, 0.0, 0.0, 1.0, 0.7778, 1.0, 0.7992, 0.9688, 0.7992, 0.9688, 0.7778, 0.9688, 0.7992, 0.9688, 0.7778, 0.9688, 0.7778, 0.9688, 0.7992, 0.0, 0.0, 0.0, 0.0, 0.0, 0.0, 0.0, 0.0, 0.03125, 0.7778, 0.03125, 0.7992, 3.28e-07, 0.7992, 4.168e-08, 0.7778, 0.03125, 0.7778, 0.03125, 0.7992, 0.03125, 0.7992, 0.03125, 0.7778, 0.0, 0.0, 0.0, 0.0, 0.0, 0.0, 0.0, 0.0, 0.03125, 0.7992, 0.03125, 0.7778, 0.0, 0.0, 0.0, 0.0])
me_cylinder.materials.append(mat_3rd)
me_cylinder.materials.append(mat_2_light)
me_cylinder.use_remesh_fix_poles = True
me_cylinder.use_remesh_preserve_attributes = False
me_cylinder.use_mirror_vertex_groups = False
me_cylinder.update()
me_table_lamp = bpy.data.meshes.new('table_lamp')
me_table_lamp.from_pydata([(0.0, 0.06, 2.206e-05), (0.0, 0.06, 0.06002), (0.02296, 0.05543, 2.206e-05), (0.02296, 0.05543, 0.06002), (0.04243, 0.04243, 2.206e-05), (0.04243, 0.04243, 0.06002), (0.05543, 0.02296, 2.206e-05), (0.05543, 0.02296, 0.06002), (0.06, -2.623e-09, 2.206e-05), (0.06, -2.623e-09, 0.06002), (0.05543, -0.02296, 2.206e-05), (0.05543, -0.02296, 0.06002), (0.04243, -0.04243, 2.206e-05), (0.04243, -0.04243, 0.06002), (0.02296, -0.05543, 2.206e-05), (0.02296, -0.05543, 0.06002), (9.06e-09, -0.06, 2.206e-05), (9.06e-09, -0.06, 0.06002), (-0.02296, -0.05543, 2.206e-05), (-0.02296, -0.05543, 0.06002), (-0.04243, -0.04243, 2.206e-05), (-0.04243, -0.04243, 0.06002), (-0.05543, -0.02296, 2.206e-05), (-0.05543, -0.02296, 0.06002), (-0.06, 7.155e-10, 2.206e-05), (-0.06, 7.155e-10, 0.06002), (-0.05543, 0.02296, 2.206e-05), (-0.05543, 0.02296, 0.06002), (-0.04243, 0.04243, 2.206e-05), (-0.04243, 0.04243, 0.06002), (-0.02296, 0.05543, 2.206e-05), (-0.02296, 0.05543, 0.06002), (0.01811, 0.04372, 0.06002), (0.0, 0.04733, 0.06002), (0.03346, 0.03346, 0.06002), (0.04372, 0.01811, 0.06002), (0.04733, -2.069e-09, 0.06002), (0.04372, -0.01811, 0.06002), (0.03346, -0.03346, 0.06002), (0.01811, -0.04372, 0.06002), (7.146e-09, -0.04733, 0.06002), (-0.01811, -0.04372, 0.06002), (-0.03346, -0.03346, 0.06002), (-0.04372, -0.01811, 0.06002), (-0.04733, 5.644e-10, 0.06002), (-0.04372, 0.01811, 0.06002), (-0.03346, 0.03346, 0.06002), (-0.01811, 0.04372, 0.06002), (0.01811, 0.04372, 0.07099), (0.0, 0.04733, 0.07099), (0.03346, 0.03346, 0.07099), (0.04372, 0.01811, 0.07099), (0.04733, -2.069e-09, 0.07099), (0.04372, -0.01811, 0.07099), (0.03346, -0.03346, 0.07099), (0.01811, -0.04372, 0.07099), (7.146e-09, -0.04733, 0.07099), (-0.01811, -0.04372, 0.07099), (-0.03346, -0.03346, 0.07099), (-0.04372, -0.01811, 0.07099), (-0.04733, 5.644e-10, 0.07099), (-0.04372, 0.01811, 0.07099), (-0.03346, 0.03346, 0.07099), (-0.01811, 0.04372, 0.07099)], [], [(0, 1, 3, 2), (2, 3, 5, 4), (4, 5, 7, 6), (6, 7, 9, 8), (8, 9, 11, 10), (10, 11, 13, 12), (12, 13, 15, 14), (14, 15, 17, 16), (16, 17, 19, 18), (18, 19, 21, 20), (20, 21, 23, 22), (22, 23, 25, 24), (24, 25, 27, 26), (26, 27, 29, 28), (7, 5, 34, 35), (28, 29, 31, 30), (30, 31, 1, 0), (0, 2, 4, 6, 8, 10, 12, 14, 16, 18, 20, 22, 24, 26, 28, 30), (37, 36, 52, 53), (17, 15, 39, 40), (3, 1, 33, 32), (27, 25, 44, 45), (13, 11, 37, 38), (23, 21, 42, 43), (1, 31, 47, 33), (9, 7, 35, 36), (19, 17, 40, 41), (29, 27, 45, 46), (5, 3, 32, 34), (15, 13, 38, 39), (25, 23, 43, 44), (11, 9, 36, 37), (21, 19, 41, 42), (31, 29, 46, 47), (48, 49, 63, 62, 61, 60, 59, 58, 57, 56, 55, 54, 53, 52, 51, 50), (45, 44, 60, 61), (38, 37, 53, 54), (46, 45, 61, 62), (39, 38, 54, 55), (47, 46, 62, 63), (40, 39, 55, 56), (32, 33, 49, 48), (33, 47, 63, 49), (41, 40, 56, 57), (34, 32, 48, 50), (42, 41, 57, 58), (35, 34, 50, 51), (43, 42, 58, 59), (36, 35, 51, 52), (44, 43, 59, 60)])
me_table_lamp.polygons.foreach_set('use_smooth', [True] * 50)
me_table_lamp.polygons.foreach_set('material_index', [1, 1, 1, 1, 1, 1, 1, 1, 1, 1, 1, 1, 1, 1, 1, 1, 1, 1, 0, 1, 1, 1, 1, 1, 1, 1, 1, 1, 1, 1, 1, 1, 1, 1, 0, 0, 0, 0, 0, 0, 0, 0, 0, 0, 0, 0, 0, 0, 0, 0])
_uv = me_table_lamp.uv_layers.new(name='UVMap')
_uv.uv.foreach_set('vector', [1.0, 0.5, 1.0, 1.0, 0.9375, 1.0, 0.9375, 0.5, 0.9375, 0.5, 0.9375, 1.0, 0.875, 1.0, 0.875, 0.5, 0.875, 0.5, 0.875, 1.0, 0.8125, 1.0, 0.8125, 0.5, 0.8125, 0.5, 0.8125, 1.0, 0.75, 1.0, 0.75, 0.5, 0.75, 0.5, 0.75, 1.0, 0.6875, 1.0, 0.6875, 0.5, 0.6875, 0.5, 0.6875, 1.0, 0.625, 1.0, 0.625, 0.5, 0.625, 0.5, 0.625, 1.0, 0.5625, 1.0, 0.5625, 0.5, 0.5625, 0.5, 0.5625, 1.0, 0.5, 1.0, 0.5, 0.5, 0.5, 0.5, 0.5, 1.0, 0.4375, 1.0, 0.4375, 0.5, 0.4375, 0.5, 0.4375, 1.0, 0.375, 1.0, 0.375, 0.5, 0.375, 0.5, 0.375, 1.0, 0.3125, 1.0, 0.3125, 0.5, 0.3125, 0.5, 0.3125, 1.0, 0.25, 1.0, 0.25, 0.5, 0.25, 0.5, 0.25, 1.0, 0.1875, 1.0, 0.1875, 0.5, 0.1875, 0.5, 0.1875, 1.0, 0.125, 1.0, 0.125, 0.5, 0.8125, 1.0, 0.875, 1.0, 0.875, 1.0, 0.8125, 1.0, 0.125, 0.5, 0.125, 1.0, 0.0625, 1.0, 0.0625, 0.5, 0.0625, 0.5, 0.0625, 1.0, 0.0, 1.0, 0.0, 0.5, 0.75, 0.49, 0.8418, 0.4717, 0.9197, 0.4197, 0.9717, 0.3418, 0.99, 0.25, 0.9717, 0.1582, 0.9197, 0.08029, 0.8418, 0.02827, 0.75, 0.01, 0.6582, 0.02827, 0.5803, 0.08029, 0.5283, 0.1582, 0.51, 0.25, 0.5283, 0.3418, 0.5803, 0.4197, 0.6582, 0.4717, 0.6875, 1.0, 0.75, 1.0, 0.75, 1.0, 0.6875, 1.0, 0.5, 1.0, 0.5625, 1.0, 0.5625, 1.0, 0.5, 1.0, 0.9375, 1.0, 1.0, 1.0, 1.0, 1.0, 0.9375, 1.0, 0.1875, 1.0, 0.25, 1.0, 0.25, 1.0, 0.1875, 1.0, 0.625, 1.0, 0.6875, 1.0, 0.6875, 1.0, 0.625, 1.0, 0.3125, 1.0, 0.375, 1.0, 0.375, 1.0, 0.3125, 1.0, 0.0, 1.0, 0.0625, 1.0, 0.0625, 1.0, 0.0, 1.0, 0.75, 1.0, 0.8125, 1.0, 0.8125, 1.0, 0.75, 1.0, 0.4375, 1.0, 0.5, 1.0, 0.5, 1.0, 0.4375, 1.0, 0.125, 1.0, 0.1875, 1.0, 0.1875, 1.0, 0.125, 1.0, 0.875, 1.0, 0.9375, 1.0, 0.9375, 1.0, 0.875, 1.0, 0.5625, 1.0, 0.625, 1.0, 0.625, 1.0, 0.5625, 1.0, 0.25, 1.0, 0.3125, 1.0, 0.3125, 1.0, 0.25, 1.0, 0.6875, 1.0, 0.75, 1.0, 0.75, 1.0, 0.6875, 1.0, 0.375, 1.0, 0.4375, 1.0, 0.4375, 1.0, 0.375, 1.0, 0.0625, 1.0, 0.125, 1.0, 0.125, 1.0, 0.0625, 1.0, 0.3418, 0.4717, 0.25, 0.49, 0.1582, 0.4717, 0.08029, 0.4197, 0.02827, 0.3418, 0.01, 0.25, 0.02827, 0.1582, 0.08029, 0.08029, 0.1582, 0.02827, 0.25, 0.01, 0.3418, 0.02827, 0.4197, 0.08029, 0.4717, 0.1582, 0.49, 0.25, 0.4717, 0.3418, 0.4197, 0.4197, 0.1875, 1.0, 0.25, 1.0, 0.25, 1.0, 0.1875, 1.0, 0.625, 1.0, 0.6875, 1.0, 0.6875, 1.0, 0.625, 1.0, 0.125, 1.0, 0.1875, 1.0, 0.1875, 1.0, 0.125, 1.0, 0.5625, 1.0, 0.625, 1.0, 0.625, 1.0, 0.5625, 1.0, 0.0625, 1.0, 0.125, 1.0, 0.125, 1.0, 0.0625, 1.0, 0.5, 1.0, 0.5625, 1.0, 0.5625, 1.0, 0.5, 1.0, 0.9375, 1.0, 1.0, 1.0, 1.0, 1.0, 0.9375, 1.0, 0.0, 1.0, 0.0625, 1.0, 0.0625, 1.0, 0.0, 1.0, 0.4375, 1.0, 0.5, 1.0, 0.5, 1.0, 0.4375, 1.0, 0.875, 1.0, 0.9375, 1.0, 0.9375, 1.0, 0.875, 1.0, 0.375, 1.0, 0.4375, 1.0, 0.4375, 1.0, 0.375, 1.0, 0.8125, 1.0, 0.875, 1.0, 0.875, 1.0, 0.8125, 1.0, 0.3125, 1.0, 0.375, 1.0, 0.375, 1.0, 0.3125, 1.0, 0.75, 1.0, 0.8125, 1.0, 0.8125, 1.0, 0.75, 1.0, 0.25, 1.0, 0.3125, 1.0, 0.3125, 1.0, 0.25, 1.0])
me_table_lamp.materials.append(mat_3_light)
me_table_lamp.materials.append(mat_1st__dominating_color)
me_table_lamp.use_remesh_fix_poles = True
me_table_lamp.use_remesh_preserve_attributes = False
me_table_lamp.use_mirror_vertex_groups = False
me_table_lamp.update()

# ---- objects
ob_lamp_glass = bpy.data.objects.new('lamp.glass', me_plane_001)
ob_lamp_frame = bpy.data.objects.new('lamp.frame', me_plane_004)
ob_lamp_bulp = bpy.data.objects.new('lamp.bulp', me_cylinder)
ob_table_lamp = bpy.data.objects.new('table_lamp', me_table_lamp)

# ---- transforms, parenting, visibility, modifiers, constraints
ob_lamp_glass.location = (0.0, 0.0, 0.0)
ob_lamp_glass.rotation_euler = (1.571, -0.0, 0.0)
ob_lamp_glass.hide_viewport = True
ob_lamp_glass.hide_render = True
ob_lamp_glass.lineart.crease_threshold = 0.0
_m = ob_lamp_glass.modifiers.new('Mirror', 'MIRROR')
_m.use_axis = (True, True, False)
_m = ob_lamp_glass.modifiers.new('Solidify', 'SOLIDIFY')
_m.thickness = 0.002
ob_lamp_frame.parent = ob_lamp_glass
ob_lamp_frame.location = (0.0, 0.0, 0.0)
ob_lamp_frame.lineart.crease_threshold = 0.0
_m = ob_lamp_frame.modifiers.new('Mirror', 'MIRROR')
_m.use_axis = (True, True, False)
ob_lamp_bulp.parent = ob_lamp_glass
ob_lamp_bulp.matrix_parent_inverse = Matrix(((1.0, 0.0, 0.0, -0.0), (0.0, -4.371e-08, 1.0, 0.0), (0.0, -1.0, -4.371e-08, 0.0), (-0.0, 0.0, -0.0, 1.0)))
ob_lamp_bulp.location = (0.0, -0.0351, 0.0)
ob_lamp_bulp.lineart.crease_threshold = 0.0
_m = ob_lamp_bulp.modifiers.new('Mirror', 'MIRROR')
_m.use_axis = (False, False, True)
ob_table_lamp.location = (0.0, 0.0, 0.0)
ob_table_lamp.lineart.crease_threshold = 0.0
_m = ob_table_lamp.modifiers.new('Auto Smooth', 'NODES')
_m.node_group = ng_auto_smooth
_gi = [s.identifier for s in ng_auto_smooth.interface.items_tree if s.item_type == 'SOCKET' and s.in_out == 'INPUT']
_m[_gi[1]] = 0.5236  # Angle

# ---- collection membership
col_wall_lamp.objects.link(ob_lamp_glass)
col_wall_lamp.objects.link(ob_lamp_frame)
col_wall_lamp.objects.link(ob_lamp_bulp)
col_table_lamp.objects.link(ob_table_lamp)

# ---- scene / render settings (as saved in the file)
scene.frame_start = 1; scene.frame_end = 250; scene.frame_set(170)
scene.render.engine = 'CYCLES'
scene.cycles.use_denoising = False
scene.cycles.samples = 16
scene.cycles.sampling_pattern = 'TABULATED_SOBOL'
scene.cycles.use_adaptive_sampling = False
scene.cycles.use_light_tree = False
scene.view_settings.view_transform = 'Filmic'
bpy.context.view_layer.update()

# ---- added for rendering (the .blend has no active camera and no usable light): camera, sun
cam_auto = bpy.data.cameras.new('AutoCamera')
cam_auto.lens = 50.0
cam_auto.sensor_width = 36.0
cam_auto.clip_end = 1000.0
ob_auto_camera = bpy.data.objects.new('AutoCamera', cam_auto)
scene.collection.objects.link(ob_auto_camera)
ob_auto_camera.location = (0.249844, -0.30482, 0.199875)
ob_auto_camera.rotation_euler = (1.09748, -7.21219e-08, 0.694738)
scene.camera = ob_auto_camera
light_auto_sun = bpy.data.lights.new('AutoSun', 'SUN')
light_auto_sun.energy = 3.0
light_auto_sun.angle = 0.0523599
ob_auto_sun = bpy.data.objects.new('AutoSun', light_auto_sun)
scene.collection.objects.link(ob_auto_sun)
ob_auto_sun.rotation_euler = (0.872665, 0.174533, 0.523599)
bpy.context.view_layer.update()
